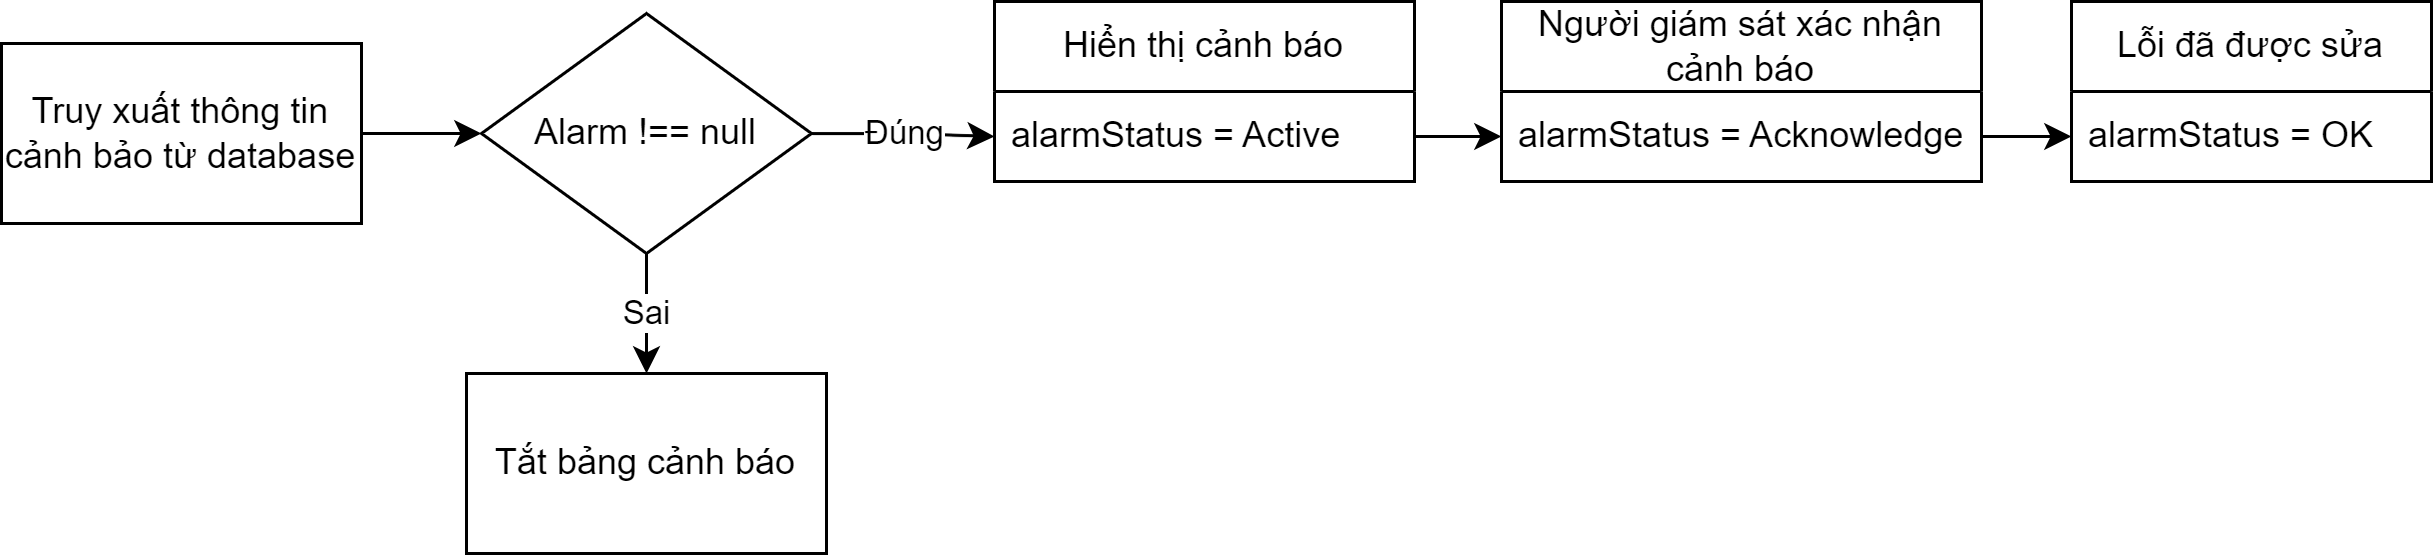

The diagram above was exported from draw.io. Its source (the exported page's mxGraphModel, read from the mxfile embedded in the PNG):
<mxGraphModel dx="863" dy="418" grid="1" gridSize="10" guides="1" tooltips="1" connect="1" arrows="1" fold="1" page="1" pageScale="1" pageWidth="850" pageHeight="1100" math="0" shadow="0">
  <root>
    <mxCell id="0" />
    <mxCell id="1" parent="0" />
    <mxCell id="mQFx1fVyFpTDaJ6AlXMi-3" value="" style="edgeStyle=orthogonalEdgeStyle;rounded=0;orthogonalLoop=1;jettySize=auto;html=1;" edge="1" parent="1" source="mQFx1fVyFpTDaJ6AlXMi-1" target="mQFx1fVyFpTDaJ6AlXMi-2">
      <mxGeometry relative="1" as="geometry" />
    </mxCell>
    <mxCell id="mQFx1fVyFpTDaJ6AlXMi-1" value="Truy xuất thông tin cảnh bảo từ database" style="rounded=0;whiteSpace=wrap;html=1;" vertex="1" parent="1">
      <mxGeometry x="30" y="40" width="120" height="60" as="geometry" />
    </mxCell>
    <mxCell id="mQFx1fVyFpTDaJ6AlXMi-7" value="Sai" style="edgeStyle=orthogonalEdgeStyle;rounded=0;orthogonalLoop=1;jettySize=auto;html=1;" edge="1" parent="1" source="mQFx1fVyFpTDaJ6AlXMi-2" target="mQFx1fVyFpTDaJ6AlXMi-6">
      <mxGeometry relative="1" as="geometry" />
    </mxCell>
    <mxCell id="mQFx1fVyFpTDaJ6AlXMi-19" value="Đúng" style="edgeStyle=orthogonalEdgeStyle;rounded=0;orthogonalLoop=1;jettySize=auto;html=1;entryX=0;entryY=0.5;entryDx=0;entryDy=0;" edge="1" parent="1" source="mQFx1fVyFpTDaJ6AlXMi-2" target="mQFx1fVyFpTDaJ6AlXMi-15">
      <mxGeometry relative="1" as="geometry" />
    </mxCell>
    <mxCell id="mQFx1fVyFpTDaJ6AlXMi-2" value="Alarm !== null" style="rhombus;whiteSpace=wrap;html=1;rounded=0;" vertex="1" parent="1">
      <mxGeometry x="190" y="30" width="110" height="80" as="geometry" />
    </mxCell>
    <mxCell id="mQFx1fVyFpTDaJ6AlXMi-6" value="Tắt bảng cảnh báo" style="whiteSpace=wrap;html=1;rounded=0;" vertex="1" parent="1">
      <mxGeometry x="185" y="150" width="120" height="60" as="geometry" />
    </mxCell>
    <mxCell id="mQFx1fVyFpTDaJ6AlXMi-14" value="Hiển thị cảnh báo" style="swimlane;fontStyle=0;childLayout=stackLayout;horizontal=1;startSize=30;horizontalStack=0;resizeParent=1;resizeParentMax=0;resizeLast=0;collapsible=1;marginBottom=0;whiteSpace=wrap;html=1;" vertex="1" parent="1">
      <mxGeometry x="361" y="26" width="140" height="60" as="geometry" />
    </mxCell>
    <mxCell id="mQFx1fVyFpTDaJ6AlXMi-15" value="alarmStatus = Active" style="text;strokeColor=none;fillColor=none;align=left;verticalAlign=middle;spacingLeft=4;spacingRight=4;overflow=hidden;points=[[0,0.5],[1,0.5]];portConstraint=eastwest;rotatable=0;whiteSpace=wrap;html=1;" vertex="1" parent="mQFx1fVyFpTDaJ6AlXMi-14">
      <mxGeometry y="30" width="140" height="30" as="geometry" />
    </mxCell>
    <mxCell id="mQFx1fVyFpTDaJ6AlXMi-22" value="Người giám sát xác nhận cảnh báo" style="swimlane;fontStyle=0;childLayout=stackLayout;horizontal=1;startSize=30;horizontalStack=0;resizeParent=1;resizeParentMax=0;resizeLast=0;collapsible=1;marginBottom=0;whiteSpace=wrap;html=1;" vertex="1" parent="1">
      <mxGeometry x="530" y="26" width="160" height="60" as="geometry" />
    </mxCell>
    <mxCell id="mQFx1fVyFpTDaJ6AlXMi-25" value="alarmStatus = Acknowledge" style="text;strokeColor=none;fillColor=none;align=left;verticalAlign=middle;spacingLeft=4;spacingRight=4;overflow=hidden;points=[[0,0.5],[1,0.5]];portConstraint=eastwest;rotatable=0;whiteSpace=wrap;html=1;" vertex="1" parent="mQFx1fVyFpTDaJ6AlXMi-22">
      <mxGeometry y="30" width="160" height="30" as="geometry" />
    </mxCell>
    <mxCell id="mQFx1fVyFpTDaJ6AlXMi-27" value="" style="edgeStyle=orthogonalEdgeStyle;rounded=0;orthogonalLoop=1;jettySize=auto;html=1;" edge="1" parent="1" source="mQFx1fVyFpTDaJ6AlXMi-15" target="mQFx1fVyFpTDaJ6AlXMi-25">
      <mxGeometry relative="1" as="geometry" />
    </mxCell>
    <mxCell id="mQFx1fVyFpTDaJ6AlXMi-28" value="Lỗi đã được sửa" style="swimlane;fontStyle=0;childLayout=stackLayout;horizontal=1;startSize=30;horizontalStack=0;resizeParent=1;resizeParentMax=0;resizeLast=0;collapsible=1;marginBottom=0;whiteSpace=wrap;html=1;" vertex="1" parent="1">
      <mxGeometry x="720" y="26" width="120" height="60" as="geometry" />
    </mxCell>
    <mxCell id="mQFx1fVyFpTDaJ6AlXMi-29" value="alarmStatus = OK" style="text;strokeColor=none;fillColor=none;align=left;verticalAlign=middle;spacingLeft=4;spacingRight=4;overflow=hidden;points=[[0,0.5],[1,0.5]];portConstraint=eastwest;rotatable=0;whiteSpace=wrap;html=1;" vertex="1" parent="mQFx1fVyFpTDaJ6AlXMi-28">
      <mxGeometry y="30" width="120" height="30" as="geometry" />
    </mxCell>
    <mxCell id="mQFx1fVyFpTDaJ6AlXMi-30" value="" style="edgeStyle=orthogonalEdgeStyle;rounded=0;orthogonalLoop=1;jettySize=auto;html=1;" edge="1" parent="1" source="mQFx1fVyFpTDaJ6AlXMi-25" target="mQFx1fVyFpTDaJ6AlXMi-29">
      <mxGeometry relative="1" as="geometry" />
    </mxCell>
  </root>
</mxGraphModel>